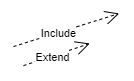

The diagram above was exported from draw.io. Its source (the exported page's mxGraphModel, read from the mxfile embedded in the PNG):
<mxGraphModel dx="941" dy="1653" grid="1" gridSize="10" guides="1" tooltips="1" connect="1" arrows="1" fold="1" page="1" pageScale="1" pageWidth="827" pageHeight="1169" math="0" shadow="0">
  <root>
    <mxCell id="0" />
    <mxCell id="1" parent="0" />
    <mxCell id="wjtMKA0SAw6vnjj1JEPf-1" value="Vendedor" style="shape=umlActor;verticalLabelPosition=bottom;verticalAlign=top;html=1;outlineConnect=0;" vertex="1" parent="1">
      <mxGeometry x="100" y="160" width="30" height="60" as="geometry" />
    </mxCell>
    <mxCell id="wjtMKA0SAw6vnjj1JEPf-2" value="" style="endArrow=none;html=1;rounded=0;exitX=0.5;exitY=0.5;exitDx=0;exitDy=0;exitPerimeter=0;" edge="1" parent="1" source="wjtMKA0SAw6vnjj1JEPf-1" target="wjtMKA0SAw6vnjj1JEPf-3">
      <mxGeometry width="50" height="50" relative="1" as="geometry">
        <mxPoint x="390" y="260" as="sourcePoint" />
        <mxPoint x="330" y="110" as="targetPoint" />
      </mxGeometry>
    </mxCell>
    <mxCell id="wjtMKA0SAw6vnjj1JEPf-3" value="Roteiro diário" style="ellipse;whiteSpace=wrap;html=1;" vertex="1" parent="1">
      <mxGeometry x="175" y="40" width="120" height="80" as="geometry" />
    </mxCell>
    <mxCell id="FN3qocR7OyvzoelXt4ba-1" value="Acessar loja" style="ellipse;whiteSpace=wrap;html=1;" vertex="1" parent="1">
      <mxGeometry x="310" y="-60" width="120" height="80" as="geometry" />
    </mxCell>
    <mxCell id="FN3qocR7OyvzoelXt4ba-8" value="Promotor" style="shape=umlActor;verticalLabelPosition=bottom;verticalAlign=top;html=1;outlineConnect=0;" vertex="1" parent="1">
      <mxGeometry x="100" y="-90" width="30" height="60" as="geometry" />
    </mxCell>
    <mxCell id="FN3qocR7OyvzoelXt4ba-10" value="" style="endArrow=none;html=1;rounded=0;exitX=0.5;exitY=0.5;exitDx=0;exitDy=0;exitPerimeter=0;" edge="1" parent="1" source="FN3qocR7OyvzoelXt4ba-8" target="wjtMKA0SAw6vnjj1JEPf-3">
      <mxGeometry width="50" height="50" relative="1" as="geometry">
        <mxPoint x="50" y="140" as="sourcePoint" />
        <mxPoint x="100" y="90" as="targetPoint" />
      </mxGeometry>
    </mxCell>
    <mxCell id="MqTEBsz7DoRlIJ82GFjf-1" value="Include" style="endArrow=open;endSize=12;dashed=1;html=1;rounded=0;" edge="1" parent="1" source="FN3qocR7OyvzoelXt4ba-1" target="MqTEBsz7DoRlIJ82GFjf-2">
      <mxGeometry x="-0.1424" y="-1" width="160" relative="1" as="geometry">
        <mxPoint x="100.00254894116142" y="153.0440128623486" as="sourcePoint" />
        <mxPoint x="370" y="110" as="targetPoint" />
        <mxPoint as="offset" />
      </mxGeometry>
    </mxCell>
    <mxCell id="MqTEBsz7DoRlIJ82GFjf-2" value="Rotina de entrada" style="ellipse;whiteSpace=wrap;html=1;" vertex="1" parent="1">
      <mxGeometry x="430" y="40" width="120" height="80" as="geometry" />
    </mxCell>
    <mxCell id="l2Jq3WpMsyPhTEQurlY--1" value="Extends" style="endArrow=open;endSize=12;dashed=1;html=1;rounded=0;" edge="1" parent="1" source="wjtMKA0SAw6vnjj1JEPf-3" target="FN3qocR7OyvzoelXt4ba-1">
      <mxGeometry x="-0.0484" width="160" relative="1" as="geometry">
        <mxPoint x="110.00254894116142" y="163.0440128623486" as="sourcePoint" />
        <mxPoint x="215.65999999999985" y="130" as="targetPoint" />
        <mxPoint as="offset" />
        <Array as="points">
          <mxPoint x="300" y="30" />
        </Array>
      </mxGeometry>
    </mxCell>
    <mxCell id="l2Jq3WpMsyPhTEQurlY--2" value="Justificar falta" style="ellipse;whiteSpace=wrap;html=1;" vertex="1" parent="1">
      <mxGeometry x="310" y="130" width="120" height="80" as="geometry" />
    </mxCell>
    <mxCell id="l2Jq3WpMsyPhTEQurlY--3" value="Extends" style="endArrow=open;endSize=12;dashed=1;html=1;rounded=0;" edge="1" parent="1" target="l2Jq3WpMsyPhTEQurlY--2" source="wjtMKA0SAw6vnjj1JEPf-3">
      <mxGeometry x="-0.0484" width="160" relative="1" as="geometry">
        <mxPoint x="260.0025415377101" y="239.69565238153382" as="sourcePoint" />
        <mxPoint x="201.49999999999986" y="320" as="targetPoint" />
        <mxPoint as="offset" />
        <Array as="points">
          <mxPoint x="310" y="130" />
        </Array>
      </mxGeometry>
    </mxCell>
  </root>
</mxGraphModel>